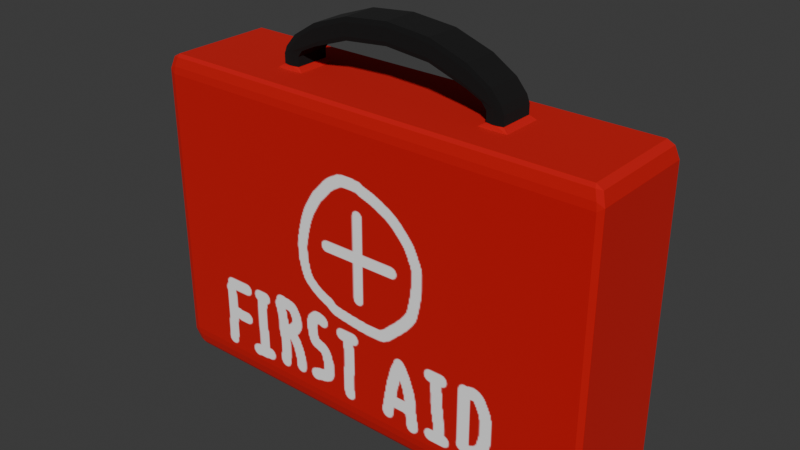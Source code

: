 # Source: AID.blend  (saved by Blender 4.5.90; exported with 4.5.12 LTS)
import bpy
from mathutils import Matrix  # noqa: F401  (used for matrix-valued properties, if any)

bpy.ops.wm.read_factory_settings(use_empty=True)
scene = bpy.context.scene
scene.name = 'Scene'

# ---- collections
col_collection = bpy.data.collections.new('Collection'); scene.collection.children.link(col_collection)

# ---- images (referenced by path relative to the original .blend; pixels are not part of the script)
import os
ASSET_DIR = os.environ.get("B2B_ASSET_DIR", "")  # directory of the original .blend (textures are referenced by path, not embedded)
HERE = os.path.dirname(os.path.abspath(__file__))  # packed textures are extracted next to this script under _unpacked/

def load_image(name, relpath, width, height, colorspace="sRGB"):
    """Load a texture the original file referenced (path relative to the .blend, or extracted next to this script)."""
    p = next((c for c in (os.path.join(HERE, relpath), os.path.join(ASSET_DIR, relpath)) if relpath and os.path.exists(c)), "")
    if p:
        img = bpy.data.images.load(p, check_existing=True)
        img.name = name
    else:  # same state as the original file: an image datablock whose file is absent (Cycles renders it pink)
        img = bpy.data.images.new(name, width, height)
        img.source = "FILE"
        img.filepath = "//" + (relpath or name)
    img.colorspace_settings.name = colorspace
    return img
img_body_base_color = load_image('body Base Color', '_unpacked/body_Base_Color.4f5b6f0a.png', 1024, 1024, 'sRGB')

# ---- materials (node trees are filled in below, after node groups)
mat_handle = bpy.data.materials.new('handle')
mat_body = bpy.data.materials.new('body')

# ---- material node trees
mat_handle.use_nodes = True; mat_handle.node_tree.nodes.clear()
_N = mat_handle.node_tree.nodes; _L = mat_handle.node_tree.links
n0 = _N.new('ShaderNodeBsdfPrincipled'); n0.name = 'Principled BSDF'; n0.location = (-200, 100)
n0.inputs[0].default_value = (0.0, 0.0, 0.0, 1.0)
n0.inputs[2].default_value = 1.0
n1 = _N.new('ShaderNodeOutputMaterial'); n1.name = 'Material Output'; n1.location = (200, 100)
_L.new(n0.outputs[0], n1.inputs[0])
n1.is_active_output = True
mat_body.use_nodes = True; mat_body.node_tree.nodes.clear()
_N = mat_body.node_tree.nodes; _L = mat_body.node_tree.links
n0 = _N.new('ShaderNodeBsdfPrincipled'); n0.name = 'Principled BSDF'; n0.location = (-200, 100)
n0.inputs[2].default_value = 0.9663
n1 = _N.new('ShaderNodeOutputMaterial'); n1.name = 'Material Output'; n1.location = (200, 100)
n2 = _N.new('ShaderNodeTexImage'); n2.name = 'Image Texture'; n2.location = (-490, 80)
n2.image = img_body_base_color
_L.new(n0.outputs[0], n1.inputs[0])
_L.new(n2.outputs[0], n0.inputs[0])
n1.is_active_output = True

# ---- world
world_world = bpy.data.worlds.new('World'); scene.world = world_world
world_world.use_nodes = True; world_world.node_tree.nodes.clear()
_N = world_world.node_tree.nodes; _L = world_world.node_tree.links
n0 = _N.new('ShaderNodeOutputWorld'); n0.name = 'World Output'; n0.location = (200, 100)
n1 = _N.new('ShaderNodeBackground'); n1.name = 'Background'; n1.location = (-200, 100)
n1.inputs[0].default_value = (0.05088, 0.05088, 0.05088, 1.0)
_L.new(n1.outputs[0], n0.inputs[0])
n0.is_active_output = True
world_world.color = (0.05088, 0.05088, 0.05088)
world_world.sun_shadow_jitter_overblur = 0.0

# ---- meshes
me_cube_001 = bpy.data.meshes.new('Cube.001')
me_cube_001.from_pydata([(0.9787, -0.941, -1.0), (0.9787, -0.941, 1.0), (0.9787, 0.941, -1.0), (0.9787, 0.941, 1.0), (0.51, 0.941, -1.0), (0.51, 0.941, 1.0), (0.51, -0.941, -1.0), (0.51, -0.941, 1.0), (0.4379, 0.941, -1.0), (0.4379, 0.941, 1.0), (0.4379, -0.941, -1.0), (0.4379, -0.941, 1.0), (0.9787, -0.3333, -1.0), (0.9787, 0.3333, -1.0), (0.9787, 0.3333, 1.0), (0.9787, -0.3333, 1.0), (0.51, 0.3333, 1.0), (0.51, -0.3333, 1.0), (0.51, 0.3333, -1.0), (0.51, -0.3333, -1.0), (0.4379, 0.3333, -1.0), (0.4379, -0.3333, -1.0), (0.4379, 0.3333, 1.0), (0.4379, -0.3333, 1.0), (0.3513, 0.3333, 1.301), (0.3513, -0.3333, 1.301), (0.4528, -0.3311, 1.207), (0.4528, 0.3356, 1.207), (0.3513, -0.3333, 1.169), (0.3513, 0.3333, 1.169), (0.0, 0.941, -1.0), (0.0, 0.941, 1.0), (0.0, -0.941, -1.0), (0.0, -0.941, 1.0), (0.0, 0.3333, 1.0), (0.0, -0.3333, 1.0), (0.0, 0.3333, -1.0), (0.0, -0.3333, -1.0), (0.0, 0.3333, 1.41), (0.0, -0.3333, 1.41), (0.0, 0.3333, 1.278), (0.0, -0.3333, 1.278), (0.1901, 0.3333, 1.383), (0.1901, -0.3333, 1.383), (0.1901, 0.3333, 1.251), (0.1901, -0.3333, 1.251), (0.51, -0.3333, 1.109), (0.4379, -0.3333, 1.109), (0.51, 0.3333, 1.109), (0.4379, 0.3333, 1.109), (1.0, 1.0, 0.9004), (1.0, 1.0, -0.9004), (1.0, -1.0, 0.9004), (1.0, -1.0, -0.9004), (0.51, -1.0, 0.9004), (0.51, -1.0, -0.9004), (0.51, 1.0, 0.9004), (0.51, 1.0, -0.9004), (0.4379, 1.0, 0.9004), (0.4379, 1.0, -0.9004), (0.4379, -1.0, 0.9004), (0.4379, -1.0, -0.9004), (1.0, 0.3333, 0.9004), (1.0, 0.3333, -0.9004), (1.0, -0.3333, 0.9004), (1.0, -0.3333, -0.9004), (0.0, -1.0, 0.9004), (0.0, -1.0, -0.9004), (0.0, 1.0, 0.9004), (0.0, 1.0, -0.9004), (0.9242, 0.941, 1.0), (0.9242, -0.941, -1.0), (0.9242, 0.941, -1.0), (0.9242, -0.941, 1.0), (0.9242, 0.3333, 1.0), (0.9242, -0.3333, 1.0), (0.9242, 0.3333, -1.0), (0.9242, -0.3333, -1.0), (0.9242, -1.0, -0.9004), (0.9242, -1.0, 0.9004), (0.9242, 1.0, -0.9004), (0.9242, 1.0, 0.9004), (-0.9787, -0.941, -1.0), (-0.9787, -0.941, 1.0), (-0.9787, 0.941, -1.0), (-0.9787, 0.941, 1.0), (-0.51, 0.941, -1.0), (-0.51, 0.941, 1.0), (-0.51, -0.941, -1.0), (-0.51, -0.941, 1.0), (-0.4379, 0.941, -1.0), (-0.4379, 0.941, 1.0), (-0.4379, -0.941, -1.0), (-0.4379, -0.941, 1.0), (-0.9787, -0.3333, -1.0), (-0.9787, 0.3333, -1.0), (-0.9787, 0.3333, 1.0), (-0.9787, -0.3333, 1.0), (-0.51, 0.3333, 1.0), (-0.51, -0.3333, 1.0), (-0.51, 0.3333, -1.0), (-0.51, -0.3333, -1.0), (-0.4379, 0.3333, -1.0), (-0.4379, -0.3333, -1.0), (-0.4379, 0.3333, 1.0), (-0.4379, -0.3333, 1.0), (-0.3513, 0.3333, 1.301), (-0.3513, -0.3333, 1.301), (-0.4528, -0.3311, 1.207), (-0.4528, 0.3356, 1.207), (-0.3513, -0.3333, 1.169), (-0.3513, 0.3333, 1.169), (-0.1901, 0.3333, 1.383), (-0.1901, -0.3333, 1.383), (-0.1901, 0.3333, 1.251), (-0.1901, -0.3333, 1.251), (-0.51, -0.3333, 1.109), (-0.4379, -0.3333, 1.109), (-0.51, 0.3333, 1.109), (-0.4379, 0.3333, 1.109), (-1.0, 1.0, 0.9004), (-1.0, 1.0, -0.9004), (-1.0, -1.0, 0.9004), (-1.0, -1.0, -0.9004), (-0.51, -1.0, 0.9004), (-0.51, -1.0, -0.9004), (-0.51, 1.0, 0.9004), (-0.51, 1.0, -0.9004), (-0.4379, 1.0, 0.9004), (-0.4379, 1.0, -0.9004), (-0.4379, -1.0, 0.9004), (-0.4379, -1.0, -0.9004), (-1.0, 0.3333, 0.9004), (-1.0, 0.3333, -0.9004), (-1.0, -0.3333, 0.9004), (-1.0, -0.3333, -0.9004), (-0.9242, 0.941, 1.0), (-0.9242, -0.941, -1.0), (-0.9242, 0.941, -1.0), (-0.9242, -0.941, 1.0), (-0.9242, 0.3333, 1.0), (-0.9242, -0.3333, 1.0), (-0.9242, 0.3333, -1.0), (-0.9242, -0.3333, -1.0), (-0.9242, -1.0, -0.9004), (-0.9242, -1.0, 0.9004), (-0.9242, 1.0, -0.9004), (-0.9242, 1.0, 0.9004)], [], [(81, 70, 3, 50), (64, 15, 1, 52), (77, 12, 0, 71), (75, 17, 7, 73), (21, 19, 6, 10), (79, 73, 7, 54), (58, 9, 5, 56), (68, 31, 9, 58), (54, 7, 11, 60), (37, 21, 10, 32), (17, 23, 11, 7), (5, 9, 22, 16), (27, 29, 24), (30, 8, 20, 36), (36, 20, 21, 37), (8, 4, 18, 20), (20, 18, 19, 21), (26, 27, 24, 25), (70, 5, 16, 74), (74, 16, 17, 75), (72, 2, 13, 76), (76, 13, 12, 77), (50, 3, 14, 62), (62, 14, 15, 64), (26, 25, 28), (45, 28, 25, 43), (48, 49, 29, 27), (46, 48, 27, 26), (47, 46, 26, 28), (45, 41, 40, 44), (47, 28, 29, 49), (44, 40, 38, 42), (42, 38, 39, 43), (9, 31, 34, 22), (23, 35, 33, 11), (60, 11, 33, 66), (35, 23, 22, 34), (24, 42, 43, 25), (29, 44, 42, 24), (28, 45, 44, 29), (41, 45, 43, 39), (23, 47, 49, 22), (23, 17, 46, 47), (17, 16, 48, 46), (16, 22, 49, 48), (10, 61, 67, 32), (61, 60, 66, 67), (13, 63, 65, 12), (63, 62, 64, 65), (2, 51, 63, 13), (51, 50, 62, 63), (6, 55, 61, 10), (55, 54, 60, 61), (30, 69, 59, 8), (69, 68, 58, 59), (8, 59, 57, 4), (59, 58, 56, 57), (71, 78, 55, 6), (78, 79, 54, 55), (12, 65, 53, 0), (65, 64, 52, 53), (72, 80, 51, 2), (80, 81, 50, 51), (57, 56, 81, 80), (4, 57, 80, 72), (53, 52, 79, 78), (0, 53, 78, 71), (18, 76, 77, 19), (4, 72, 76, 18), (14, 74, 75, 15), (3, 70, 74, 14), (52, 1, 73, 79), (15, 75, 73, 1), (19, 77, 71, 6), (56, 5, 70, 81), (147, 120, 85, 136), (134, 122, 83, 97), (143, 137, 82, 94), (141, 139, 89, 99), (103, 92, 88, 101), (145, 124, 89, 139), (128, 126, 87, 91), (68, 128, 91, 31), (124, 130, 93, 89), (37, 32, 92, 103), (99, 89, 93, 105), (87, 98, 104, 91), (109, 106, 111), (30, 36, 102, 90), (36, 37, 103, 102), (90, 102, 100, 86), (102, 103, 101, 100), (108, 107, 106, 109), (136, 140, 98, 87), (140, 141, 99, 98), (138, 142, 95, 84), (142, 143, 94, 95), (120, 132, 96, 85), (132, 134, 97, 96), (108, 110, 107), (115, 113, 107, 110), (118, 109, 111, 119), (116, 108, 109, 118), (117, 110, 108, 116), (115, 114, 40, 41), (117, 119, 111, 110), (114, 112, 38, 40), (112, 113, 39, 38), (91, 104, 34, 31), (105, 93, 33, 35), (130, 66, 33, 93), (35, 34, 104, 105), (106, 107, 113, 112), (111, 106, 112, 114), (110, 111, 114, 115), (41, 39, 113, 115), (105, 104, 119, 117), (105, 117, 116, 99), (99, 116, 118, 98), (98, 118, 119, 104), (92, 32, 67, 131), (131, 67, 66, 130), (95, 94, 135, 133), (133, 135, 134, 132), (84, 95, 133, 121), (121, 133, 132, 120), (88, 92, 131, 125), (125, 131, 130, 124), (30, 90, 129, 69), (69, 129, 128, 68), (90, 86, 127, 129), (129, 127, 126, 128), (137, 88, 125, 144), (144, 125, 124, 145), (94, 82, 123, 135), (135, 123, 122, 134), (138, 84, 121, 146), (146, 121, 120, 147), (127, 146, 147, 126), (86, 138, 146, 127), (123, 144, 145, 122), (82, 137, 144, 123), (100, 101, 143, 142), (86, 100, 142, 138), (96, 97, 141, 140), (85, 96, 140, 136), (122, 145, 139, 83), (97, 83, 139, 141), (101, 88, 137, 143), (126, 147, 136, 87)])
me_cube_001.polygons.foreach_set('material_index', [1, 1, 1, 1, 1, 1, 1, 1, 1, 1, 1, 1, 0, 1, 1, 1, 1, 0, 1, 1, 1, 1, 1, 1, 0, 0, 0, 0, 0, 0, 0, 0, 0, 1, 1, 1, 1, 0, 0, 0, 0, 0, 0, 0, 0, 1, 1, 1, 1, 1, 1, 1, 1, 1, 1, 1, 1, 1, 1, 1, 1, 1, 1, 1, 1, 1, 1, 1, 1, 1, 1, 1, 1, 1, 1, 1, 1, 1, 1, 1, 1, 1, 1, 1, 1, 1, 1, 0, 1, 1, 1, 1, 0, 1, 1, 1, 1, 1, 1, 0, 0, 0, 0, 0, 0, 0, 0, 0, 1, 1, 1, 1, 0, 0, 0, 0, 0, 0, 0, 0, 1, 1, 1, 1, 1, 1, 1, 1, 1, 1, 1, 1, 1, 1, 1, 1, 1, 1, 1, 1, 1, 1, 1, 1, 1, 1, 1, 1, 1, 1])
_uv = me_cube_001.uv_layers.new(name='UVMap')
_uv.uv.foreach_set('vector', [0.01692, 0.01288, 3.956e-08, 0.01288, 4.026e-08, 0.003617, 0.01692, 1.278e-09, 0.01708, 0.4534, 2.657e-08, 0.4534, 3.437e-08, 0.35, 0.01708, 0.34, 0.7833, 0.3235, 0.7833, 0.3328, 0.68, 0.3328, 0.68, 0.3235, 0.7833, 0.342, 0.7833, 0.4125, 0.68, 0.4125, 0.68, 0.342, 0.7833, 0.2408, 0.7833, 0.2531, 0.68, 0.2531, 0.68, 0.2408, 0.357, 0.3271, 0.34, 0.3271, 0.34, 0.2567, 0.357, 0.2567, 0.01692, 0.09556, 3.332e-08, 0.09556, 3.424e-08, 0.08331, 0.01692, 0.08331, 0.01692, 0.17, 2.77e-08, 0.17, 3.332e-08, 0.09556, 0.01692, 0.09556, 0.357, 0.2567, 0.34, 0.2567, 0.34, 0.2445, 0.357, 0.2445, 0.7833, 0.1664, 0.7833, 0.2408, 0.68, 0.2408, 0.68, 0.1664, 0.7833, 0.4125, 0.7833, 0.4247, 0.68, 0.4247, 0.68, 0.4125, 1.0, 0.4125, 1.0, 0.4247, 0.8967, 0.4247, 0.8967, 0.4125, 0.2623, 0.8437, 0.2558, 0.8265, 0.2783, 0.8265, 1.0, 0.1664, 1.0, 0.2408, 0.8967, 0.2408, 0.8967, 0.1664, 0.8967, 0.1664, 0.8967, 0.2408, 0.7833, 0.2408, 0.7833, 0.1664, 1.0, 0.2408, 1.0, 0.2531, 0.8967, 0.2531, 0.8967, 0.2408, 0.8967, 0.2408, 0.8967, 0.2531, 0.7833, 0.2531, 0.7833, 0.2408, 0.000381, 0.68, 0.1137, 0.68, 0.1133, 0.6973, 8.156e-09, 0.6973, 1.0, 0.342, 1.0, 0.4125, 0.8967, 0.4125, 0.8967, 0.342, 0.8967, 0.342, 0.8967, 0.4125, 0.7833, 0.4125, 0.7833, 0.342, 1.0, 0.3235, 1.0, 0.3328, 0.8967, 0.3328, 0.8967, 0.3235, 0.8967, 0.3235, 0.8967, 0.3328, 0.7833, 0.3328, 0.7833, 0.3235, 0.01708, 0.68, 1.022e-08, 0.67, 1.802e-08, 0.5667, 0.01708, 0.5667, 0.01708, 0.5667, 1.802e-08, 0.5667, 2.657e-08, 0.4534, 0.01708, 0.4534, 0.332, 0.6898, 0.3479, 0.707, 0.3255, 0.707, 0.3394, 0.7344, 0.3255, 0.707, 0.3479, 0.707, 0.3619, 0.7344, 0.2455, 0.8534, 0.2455, 0.8412, 0.2558, 0.8265, 0.2623, 0.8437, 0.3836, 0.68, 0.3836, 0.7934, 0.3664, 0.7938, 0.3664, 0.6804, 0.3152, 0.6923, 0.3152, 0.68, 0.332, 0.6898, 0.3255, 0.707, 0.1137, 0.7868, 0.1137, 0.7545, 0.2271, 0.7545, 0.2271, 0.7868, 0.1137, 0.8289, 0.1137, 0.8142, 0.2271, 0.8142, 0.2271, 0.8289, 0.2697, 0.7991, 0.2743, 0.7667, 0.2967, 0.7667, 0.2922, 0.7991, 0.1133, 0.7247, 0.1133, 0.757, -1.42e-09, 0.757, 1.02e-09, 0.7247, 1.0, 0.4247, 1.0, 0.4992, 0.8967, 0.4992, 0.8967, 0.4247, 0.7833, 0.4247, 0.7833, 0.4992, 0.68, 0.4992, 0.68, 0.4247, 0.357, 0.2445, 0.34, 0.2445, 0.34, 0.17, 0.357, 0.17, 0.7833, 0.4992, 0.7833, 0.4247, 0.8967, 0.4247, 0.8967, 0.4992, 0.1133, 0.6973, 0.1133, 0.7247, 1.02e-09, 0.7247, 8.156e-09, 0.6973, 0.2558, 0.8265, 0.2697, 0.7991, 0.2922, 0.7991, 0.2783, 0.8265, 0.1137, 0.8142, 0.1137, 0.7868, 0.2271, 0.7868, 0.2271, 0.8142, 0.3439, 0.7667, 0.3394, 0.7344, 0.3619, 0.7344, 0.3664, 0.7667, 0.4562, 0.7934, 0.4377, 0.7934, 0.4377, 0.68, 0.4562, 0.68, 0.2967, 0.6923, 0.2967, 0.68, 0.3152, 0.68, 0.3152, 0.6923, 0.402, 0.68, 0.402, 0.7934, 0.3836, 0.7934, 0.3836, 0.68, 0.2271, 0.8534, 0.2271, 0.8412, 0.2455, 0.8412, 0.2455, 0.8534, 0.68, 0.2445, 0.6631, 0.2445, 0.6631, 0.17, 0.68, 0.17, 0.6631, 0.2445, 0.357, 0.2445, 0.357, 0.17, 0.6631, 0.17, 0.3397, 0.5667, 0.3229, 0.5667, 0.3229, 0.4534, 0.3397, 0.4534, 0.3229, 0.5667, 0.01708, 0.5667, 0.01708, 0.4534, 0.3229, 0.4534, 0.3397, 0.67, 0.3229, 0.68, 0.3229, 0.5667, 0.3397, 0.5667, 0.3229, 0.68, 0.01708, 0.68, 0.01708, 0.5667, 0.3229, 0.5667, 0.68, 0.2567, 0.6631, 0.2567, 0.6631, 0.2445, 0.68, 0.2445, 0.6631, 0.2567, 0.357, 0.2567, 0.357, 0.2445, 0.6631, 0.2445, 0.34, 0.17, 0.3231, 0.17, 0.3231, 0.09556, 0.34, 0.09556, 0.3231, 0.17, 0.01692, 0.17, 0.01692, 0.09556, 0.3231, 0.09556, 0.34, 0.09556, 0.3231, 0.09556, 0.3231, 0.08331, 0.34, 0.08331, 0.3231, 0.09556, 0.01692, 0.09556, 0.01692, 0.08331, 0.3231, 0.08331, 0.68, 0.3271, 0.6631, 0.3271, 0.6631, 0.2567, 0.68, 0.2567, 0.6631, 0.3271, 0.357, 0.3271, 0.357, 0.2567, 0.6631, 0.2567, 0.3397, 0.4534, 0.3229, 0.4534, 0.3229, 0.34, 0.3397, 0.35, 0.3229, 0.4534, 0.01708, 0.4534, 0.01708, 0.34, 0.3229, 0.34, 0.34, 0.01288, 0.3231, 0.01288, 0.3231, 2.439e-08, 0.34, 0.003617, 0.3231, 0.01288, 0.01692, 0.01288, 0.01692, 1.278e-09, 0.3231, 2.439e-08, 0.3231, 0.08331, 0.01692, 0.08331, 0.01692, 0.01288, 0.3231, 0.01288, 0.34, 0.08331, 0.3231, 0.08331, 0.3231, 0.01288, 0.34, 0.01288, 0.6631, 0.34, 0.357, 0.34, 0.357, 0.3271, 0.6631, 0.3271, 0.68, 0.3364, 0.6631, 0.34, 0.6631, 0.3271, 0.68, 0.3271, 0.8967, 0.2531, 0.8967, 0.3235, 0.7833, 0.3235, 0.7833, 0.2531, 1.0, 0.2531, 1.0, 0.3235, 0.8967, 0.3235, 0.8967, 0.2531, 0.8967, 0.3328, 0.8967, 0.342, 0.7833, 0.342, 0.7833, 0.3328, 1.0, 0.3328, 1.0, 0.342, 0.8967, 0.342, 0.8967, 0.3328, 0.357, 0.34, 0.34, 0.3364, 0.34, 0.3271, 0.357, 0.3271, 0.7833, 0.3328, 0.7833, 0.342, 0.68, 0.342, 0.68, 0.3328, 0.7833, 0.2531, 0.7833, 0.3235, 0.68, 0.3235, 0.68, 0.2531, 0.01692, 0.08331, 3.424e-08, 0.08331, 3.956e-08, 0.01288, 0.01692, 0.01288, 0.01692, 0.3271, 0.01692, 0.34, 1.514e-08, 0.3364, 1.584e-08, 0.3271, 0.3568, 0.5667, 0.3568, 0.68, 0.3397, 0.67, 0.3397, 0.5667, 0.7833, 0.009264, 0.68, 0.009264, 0.68, 6.746e-10, 0.7833, 8.474e-09, 0.7833, 0.6563, 0.68, 0.6563, 0.68, 0.5859, 0.7833, 0.5859, 0.7833, 0.09195, 0.68, 0.09195, 0.68, 0.07969, 0.7833, 0.07969, 0.357, 0.01288, 0.357, 0.08331, 0.34, 0.08331, 0.34, 0.01288, 0.01692, 0.2445, 0.01692, 0.2567, 2.115e-08, 0.2567, 2.208e-08, 0.2445, 0.01692, 0.17, 0.01692, 0.2445, 2.208e-08, 0.2445, 2.77e-08, 0.17, 0.357, 0.08331, 0.357, 0.09556, 0.34, 0.09556, 0.34, 0.08331, 0.7833, 0.1664, 0.68, 0.1664, 0.68, 0.09195, 0.7833, 0.09195, 0.7833, 0.5859, 0.68, 0.5859, 0.68, 0.5736, 0.7833, 0.5736, 1.0, 0.5859, 0.8967, 0.5859, 0.8967, 0.5736, 1.0, 0.5736, 0.2623, 0.6898, 0.2783, 0.707, 0.2558, 0.707, 1.0, 0.1664, 0.8967, 0.1664, 0.8967, 0.09195, 1.0, 0.09195, 0.8967, 0.1664, 0.7833, 0.1664, 0.7833, 0.09195, 0.8967, 0.09195, 1.0, 0.09195, 0.8967, 0.09195, 0.8967, 0.07969, 1.0, 0.07969, 0.8967, 0.09195, 0.7833, 0.09195, 0.7833, 0.07969, 0.8967, 0.07969, 0.000381, 0.834, -8.622e-10, 0.8167, 0.1133, 0.8167, 0.1137, 0.834, 1.0, 0.6563, 0.8967, 0.6563, 0.8967, 0.5859, 1.0, 0.5859, 0.8967, 0.6563, 0.7833, 0.6563, 0.7833, 0.5859, 0.8967, 0.5859, 1.0, 0.009264, 0.8967, 0.009264, 0.8967, 1.703e-08, 1.0, 2.483e-08, 0.8967, 0.009264, 0.7833, 0.009264, 0.7833, 8.474e-09, 0.8967, 1.703e-08, 0.3568, 0.34, 0.3568, 0.4534, 0.3397, 0.4534, 0.3397, 0.35, 0.3568, 0.4534, 0.3568, 0.5667, 0.3397, 0.5667, 0.3397, 0.4534, 0.332, 0.8437, 0.3255, 0.8265, 0.3479, 0.8265, 0.3394, 0.7991, 0.3619, 0.7991, 0.3479, 0.8265, 0.3255, 0.8265, 0.2455, 0.68, 0.2623, 0.6898, 0.2558, 0.707, 0.2455, 0.6923, 0.4192, 0.7938, 0.402, 0.7934, 0.402, 0.68, 0.4192, 0.6804, 0.3152, 0.8412, 0.3255, 0.8265, 0.332, 0.8437, 0.3152, 0.8534, 0.1137, 0.7222, 0.2271, 0.7222, 0.2271, 0.7545, 0.1137, 0.7545, 0.1137, 0.68, 0.2271, 0.68, 0.2271, 0.6948, 0.1137, 0.6948, 0.2697, 0.7344, 0.2922, 0.7344, 0.2967, 0.7667, 0.2743, 0.7667, 0.1133, 0.7893, -3.86e-09, 0.7893, -1.42e-09, 0.757, 0.1133, 0.757, 1.0, 0.5736, 0.8967, 0.5736, 0.8967, 0.4992, 1.0, 0.4992, 0.7833, 0.5736, 0.68, 0.5736, 0.68, 0.4992, 0.7833, 0.4992, 0.357, 0.09556, 0.357, 0.17, 0.34, 0.17, 0.34, 0.09556, 0.7833, 0.4992, 0.8967, 0.4992, 0.8967, 0.5736, 0.7833, 0.5736, 0.1133, 0.8167, -8.622e-10, 0.8167, -3.86e-09, 0.7893, 0.1133, 0.7893, 0.2558, 0.707, 0.2783, 0.707, 0.2922, 0.7344, 0.2697, 0.7344, 0.1137, 0.6948, 0.2271, 0.6948, 0.2271, 0.7222, 0.1137, 0.7222, 0.3439, 0.7667, 0.3664, 0.7667, 0.3619, 0.7991, 0.3394, 0.7991, 0.4746, 0.68, 0.4746, 0.7934, 0.4562, 0.7934, 0.4562, 0.68, 0.2967, 0.8412, 0.3152, 0.8412, 0.3152, 0.8534, 0.2967, 0.8534, 0.4377, 0.7938, 0.4192, 0.7938, 0.4192, 0.6804, 0.4377, 0.6804, 0.2271, 0.68, 0.2455, 0.68, 0.2455, 0.6923, 0.2271, 0.6923, 0.68, 0.09556, 0.68, 0.17, 0.6631, 0.17, 0.6631, 0.09556, 0.6631, 0.09556, 0.6631, 0.17, 0.357, 0.17, 0.357, 0.09556, 0.6794, 0.4534, 0.6794, 0.5667, 0.6626, 0.5667, 0.6626, 0.4534, 0.6626, 0.4534, 0.6626, 0.5667, 0.3568, 0.5667, 0.3568, 0.4534, 0.6794, 0.35, 0.6794, 0.4534, 0.6626, 0.4534, 0.6626, 0.34, 0.6626, 0.34, 0.6626, 0.4534, 0.3568, 0.4534, 0.3568, 0.34, 0.68, 0.08331, 0.68, 0.09556, 0.6631, 0.09556, 0.6631, 0.08331, 0.6631, 0.08331, 0.6631, 0.09556, 0.357, 0.09556, 0.357, 0.08331, 0.34, 0.17, 0.34, 0.2445, 0.3231, 0.2445, 0.3231, 0.17, 0.3231, 0.17, 0.3231, 0.2445, 0.01692, 0.2445, 0.01692, 0.17, 0.34, 0.2445, 0.34, 0.2567, 0.3231, 0.2567, 0.3231, 0.2445, 0.3231, 0.2445, 0.3231, 0.2567, 0.01692, 0.2567, 0.01692, 0.2445, 0.68, 0.01288, 0.68, 0.08331, 0.6631, 0.08331, 0.6631, 0.01288, 0.6631, 0.01288, 0.6631, 0.08331, 0.357, 0.08331, 0.357, 0.01288, 0.6794, 0.5667, 0.6794, 0.67, 0.6626, 0.68, 0.6626, 0.5667, 0.6626, 0.5667, 0.6626, 0.68, 0.3568, 0.68, 0.3568, 0.5667, 0.34, 0.3271, 0.34, 0.3364, 0.3231, 0.34, 0.3231, 0.3271, 0.3231, 0.3271, 0.3231, 0.34, 0.01692, 0.34, 0.01692, 0.3271, 0.3231, 0.2567, 0.3231, 0.3271, 0.01692, 0.3271, 0.01692, 0.2567, 0.34, 0.2567, 0.34, 0.3271, 0.3231, 0.3271, 0.3231, 0.2567, 0.6631, 2.98e-08, 0.6631, 0.01288, 0.357, 0.01288, 0.357, 6.684e-09, 0.68, 0.003617, 0.68, 0.01288, 0.6631, 0.01288, 0.6631, 2.98e-08, 0.8967, 0.07969, 0.7833, 0.07969, 0.7833, 0.009264, 0.8967, 0.009264, 1.0, 0.07969, 0.8967, 0.07969, 0.8967, 0.009264, 1.0, 0.009264, 0.8967, 0.6656, 0.7833, 0.6656, 0.7833, 0.6563, 0.8967, 0.6563, 1.0, 0.6656, 0.8967, 0.6656, 0.8967, 0.6563, 1.0, 0.6563, 0.357, 6.684e-09, 0.357, 0.01288, 0.34, 0.01288, 0.34, 0.003617, 0.7833, 0.6656, 0.68, 0.6656, 0.68, 0.6563, 0.7833, 0.6563, 0.7833, 0.07969, 0.68, 0.07969, 0.68, 0.009264, 0.7833, 0.009264, 0.01692, 0.2567, 0.01692, 0.3271, 1.584e-08, 0.3271, 2.115e-08, 0.2567])
me_cube_001.materials.append(mat_handle)
me_cube_001.materials.append(mat_body)
me_cube_001.update()

# ---- objects
ob_cube = bpy.data.objects.new('Cube', me_cube_001)

# ---- transforms, parenting, visibility, modifiers, constraints
ob_cube.location = (0.0, 0.0, 0.0)
ob_cube.scale = (2.26, 0.5536, 1.545)
_m = ob_cube.modifiers.new('Bevel', 'BEVEL')

# ---- collection membership
col_collection.objects.link(ob_cube)

# ---- scene / render settings (as saved in the file)
scene.frame_start = 1; scene.frame_end = 250; scene.frame_set(-2)
scene.render.engine = 'BLENDER_EEVEE_NEXT'
bpy.context.view_layer.update()

# ---- added for rendering (the .blend has no active camera and no usable light): camera, sun
cam_auto = bpy.data.cameras.new('AutoCamera')
cam_auto.lens = 50.0
cam_auto.sensor_width = 36.0
cam_auto.clip_end = 1000.0
ob_auto_camera = bpy.data.objects.new('AutoCamera', cam_auto)
scene.collection.objects.link(ob_auto_camera)
ob_auto_camera.location = (5.51325, -6.6159, 4.72711)
ob_auto_camera.rotation_euler = (1.09748, -7.21219e-08, 0.694738)
scene.camera = ob_auto_camera
light_auto_sun = bpy.data.lights.new('AutoSun', 'SUN')
light_auto_sun.energy = 3.0
light_auto_sun.angle = 0.0523599
ob_auto_sun = bpy.data.objects.new('AutoSun', light_auto_sun)
scene.collection.objects.link(ob_auto_sun)
ob_auto_sun.rotation_euler = (0.872665, 0.174533, 0.523599)
bpy.context.view_layer.update()

